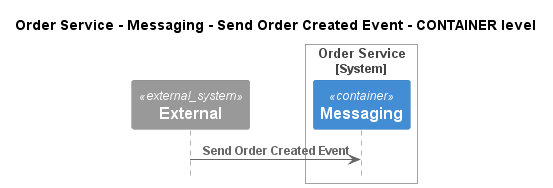

The diagram above was rendered by PlantUML. Its source (embedded in the PNG):
@startuml
!pragma layout smetana
!include ..\..\..\..\..\..\.c4s\C4_Sequence.puml

title Order Service - Messaging - Send Order Created Event - CONTAINER level

System_Ext(C4InterFlow.SoftwareSystems.ExternalSystem, "External", "")

System_Boundary(ECommercePlatform.SoftwareSystems.OrderService, "Order Service")
    Container(ECommercePlatform.SoftwareSystems.OrderService.Containers.Messaging, "Messaging", "", "")
Boundary_End()

Rel(C4InterFlow.SoftwareSystems.ExternalSystem, ECommercePlatform.SoftwareSystems.OrderService.Containers.Messaging, "Send Order Created Event")


@enduml